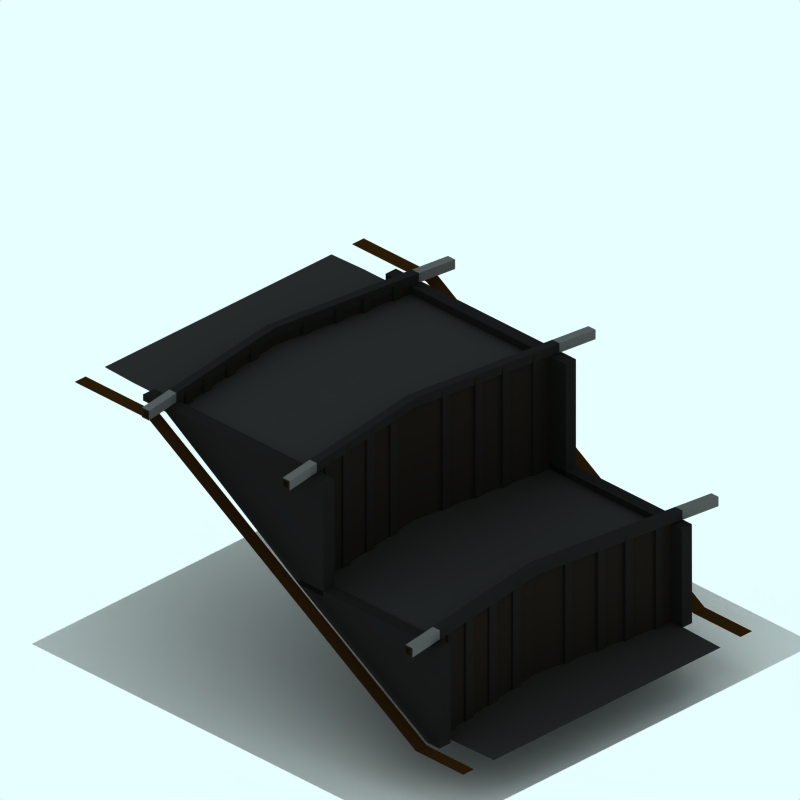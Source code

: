 # Source: lock.blend  (saved by Blender 2.48.1; exported with 4.5.12 LTS)
import bpy
from mathutils import Matrix  # noqa: F401  (used for matrix-valued properties, if any)

bpy.ops.wm.read_factory_settings(use_empty=True)
scene = bpy.context.scene
scene.name = 'Scene'

# ---- collections
col_collection_1 = bpy.data.collections.new('Collection 1'); scene.collection.children.link(col_collection_1)
col_collection_2 = bpy.data.collections.new('Collection 2'); scene.collection.children.link(col_collection_2)
col_collection_2.hide_render = True
col_collection_2.hide_viewport = True
col_collection_3 = bpy.data.collections.new('Collection 3'); scene.collection.children.link(col_collection_3)

# ---- materials (node trees are filled in below, after node groups)
mat_material_003 = bpy.data.materials.new('Material.003')
mat_material_003.alpha_threshold = 0.0
mat_material_003.preview_render_type = 'CUBE'
mat_material_003.diffuse_color = (0.1082, 0.09386, 0.07603, 1.0)
mat_material_003.roughness = 0.5
mat_material_003.line_color = (0.0, 0.0, 0.0, 1.0)
mat_material_002 = bpy.data.materials.new('Material.002')
mat_material_002.alpha_threshold = 0.0
mat_material_002.diffuse_color = (0.1052, 0.1007, 0.08729, 1.0)
mat_material_002.roughness = 0.5
mat_material_002.line_color = (0.0, 0.0, 0.0, 1.0)
mat_material_005 = bpy.data.materials.new('Material.005')
mat_material_005.alpha_threshold = 0.0
mat_material_005.preview_render_type = 'CUBE'
mat_material_005.diffuse_color = (0.1082, 0.1082, 0.1082, 1.0)
mat_material_005.roughness = 0.5
mat_material_005.line_color = (0.0, 0.0, 0.0, 1.0)
mat_material_006 = bpy.data.materials.new('Material.006')
mat_material_006.alpha_threshold = 0.0
mat_material_006.preview_render_type = 'CUBE'
mat_material_006.diffuse_color = (0.3461, 0.3461, 0.3461, 1.0)
mat_material_006.roughness = 0.5
mat_material_006.line_color = (0.0, 0.0, 0.0, 1.0)
mat_tarmac = bpy.data.materials.new('Tarmac')
mat_tarmac.alpha_threshold = 0.0
mat_tarmac.preview_render_type = 'CUBE'
mat_tarmac.diffuse_color = (0.16, 0.16, 0.16, 1.0)
mat_tarmac.specular_color = (1.0, 0.9999, 0.9999)
mat_tarmac.roughness = 0.5
mat_tarmac.line_color = (0.0, 0.0, 0.0, 1.0)
mat_tarmac_002 = bpy.data.materials.new('Tarmac.002')
mat_tarmac_002.alpha_threshold = 0.0
mat_tarmac_002.preview_render_type = 'CUBE'
mat_tarmac_002.diffuse_color = (0.1796, 0.1054, 0.02932, 1.0)
mat_tarmac_002.specular_color = (1.0, 0.9999, 0.9999)
mat_tarmac_002.roughness = 0.5
mat_tarmac_002.line_color = (0.0, 0.0, 0.0, 1.0)
mat_transparent = bpy.data.materials.new('Transparent')
mat_transparent.alpha_threshold = 0.0
mat_transparent.preview_render_type = 'FLAT'
mat_transparent.roughness = 0.5
mat_tarmac_003 = bpy.data.materials.new('Tarmac.003')
mat_tarmac_003.alpha_threshold = 0.0
mat_tarmac_003.preview_render_type = 'CUBE'
mat_tarmac_003.diffuse_color = (0.1, 0.09999, 0.09999, 1.0)
mat_tarmac_003.specular_color = (1.0, 0.9999, 0.9999)
mat_tarmac_003.roughness = 0.5
mat_tarmac_003.line_color = (0.0, 0.0, 0.0, 1.0)

# ---- material node trees

# ---- world
world_world = bpy.data.worlds.new('World'); scene.world = world_world
world_world.color = (0.9059, 1.0, 1.0)
world_world.use_sun_shadow = False
world_world.sun_shadow_jitter_overblur = 0.0
world_world.cycles.sampling_method = 'MANUAL'
world_world.cycles.sample_map_resolution = 256

# ---- cameras
cam_camera_001 = bpy.data.cameras.new('Camera.001')
cam_camera_001.type = 'ORTHO'
cam_camera_001.passepartout_alpha = 0.2
cam_camera_001.clip_end = 100.0
cam_camera_001.lens = 35.0
cam_camera_001.ortho_scale = 12.0
cam_camera_001.display_size = 5.91
cam_camera_001.show_passepartout = False
cam_camera_001.show_safe_areas = True
cam_camera_001.dof.focus_distance = 0.0
cam_camera_001.dof.aperture_fstop = 128.0

# ---- lights
light_lamp = bpy.data.lights.new('Lamp', 'SPOT')
light_lamp.transmission_factor = 0.0
light_lamp.energy = 8.0
light_lamp.shadow_buffer_clip_start = 0.5
light_lamp.shadow_soft_size = 1.0
light_lamp.shadow_maximum_resolution = 0.006
light_lamp.use_absolute_resolution = True
light_lamp.cycles.use_multiple_importance_sampling = False

# ---- meshes
me_cube = bpy.data.meshes.new('Cube')
me_cube.from_pydata([(2.563, -0.2087, -0.09881), (2.563, -0.3024, -0.09881), (-0.1354, 0.06612, -0.09881), (-0.1354, 0.1598, -0.09881), (2.563, -0.2087, 0.09881), (2.563, -0.3024, 0.09881), (-0.1354, 0.06612, 0.09881), (-0.1354, 0.1598, 0.09881), (-2.551, -0.1751, 0.09881), (-2.551, -0.2688, 0.09881), (-2.551, -0.1751, -0.09881), (-2.551, -0.2688, -0.09881), (-2.551, -3.223, -1.947), (-2.551, -3.129, -1.947), (-2.551, -3.223, 0.09881), (-2.551, -3.129, 0.09881), (-0.1354, -2.794, 0.09881), (-0.1354, -2.888, 0.09881), (2.563, -3.257, 0.09881), (2.563, -3.163, 0.09881), (-0.1354, -2.794, -1.947), (-0.1354, -2.888, -1.947), (2.563, -3.257, -1.947), (2.563, -3.163, -1.947), (2.563, -5.76, -3.608), (2.563, -5.854, -3.608), (-0.1354, -5.485, -3.608), (-0.1354, -5.392, -3.608), (2.563, -5.76, -1.737), (2.563, -5.854, -1.737), (-0.1354, -5.485, -1.737), (-0.1354, -5.392, -1.737), (-2.551, -5.727, -1.737), (-2.551, -5.82, -1.737), (-2.551, -5.727, -3.608), (-2.551, -5.82, -3.608), (-2.551, -5.82, -1.63), (-2.551, -5.727, -1.63), (-0.1354, -5.392, -1.63), (-0.1354, -5.485, -1.63), (2.563, -5.854, -1.63), (2.563, -5.76, -1.63), (2.563, -3.163, 0.2057), (2.563, -3.257, 0.2057), (-0.1354, -2.888, 0.2057), (-0.1354, -2.794, 0.2057), (-2.551, -3.129, 0.2057), (-2.551, -3.223, 0.2057), (-2.551, -0.2688, 0.2057), (-2.551, -0.1751, 0.2057), (-0.1354, 0.1577, 0.2057), (-0.1354, 0.06612, 0.2057), (2.563, -0.3024, 0.2057), (2.563, -0.2087, 0.2057), (3.235, -0.3032, 0.2057), (3.235, -0.3969, 0.2057), (3.235, -3.351, 0.2057), (3.235, -3.257, 0.2057), (3.235, -5.855, -1.63), (3.235, -5.948, -1.63), (3.235, -5.948, -1.737), (3.235, -5.855, -1.737), (3.235, -3.257, 0.09881), (3.235, -3.351, 0.09881), (3.235, -0.3969, 0.09881), (3.235, -0.3032, 0.09881), (-3.225, -0.2695, 0.2057), (-3.225, -0.3632, 0.2057), (-3.225, -3.317, 0.2057), (-3.225, -3.224, 0.2057), (-3.225, -5.821, -1.63), (-3.225, -5.915, -1.63), (-3.225, -5.915, -1.737), (-3.225, -5.821, -1.737), (-3.225, -3.224, 0.09881), (-3.225, -3.317, 0.09881), (-3.225, -0.3632, 0.09881), (-3.225, -0.2695, 0.09881), (-2.167, -0.09664, -0.1377), (-2.167, -0.2609, -0.1377), (-2.331, -0.2609, -0.1377), (-2.331, -0.09664, -0.1377), (-2.167, -0.09664, 0.1787), (-2.167, -0.2609, 0.1787), (-2.331, -0.2609, 0.1787), (-2.331, -0.09664, 0.1787), (-1.892, -0.04294, 0.1787), (-1.892, -0.2072, 0.1787), (-1.728, -0.2072, 0.1787), (-1.728, -0.04294, 0.1787), (-1.892, -0.04294, -0.1377), (-1.892, -0.2072, -0.1377), (-1.728, -0.2072, -0.1377), (-1.728, -0.04294, -0.1377), (-1.146, 0.0376, -0.1377), (-1.146, -0.1266, -0.1377), (-1.311, -0.1266, -0.1377), (-1.311, 0.0376, -0.1377), (-1.146, 0.0376, 0.1787), (-1.146, -0.1266, 0.1787), (-1.311, -0.1266, 0.1787), (-1.311, 0.0376, 0.1787), (-0.7289, 0.1181, 0.1787), (-0.7289, -0.04607, 0.1787), (-0.5647, -0.04607, 0.1787), (-0.5647, 0.1181, 0.1787), (-0.7289, 0.1181, -0.1377), (-0.7289, -0.04607, -0.1377), (-0.5647, -0.04607, -0.1377), (-0.5647, 0.1181, -0.1377), (0.545, 0.1181, -0.1377), (0.545, -0.04607, -0.1377), (0.3808, -0.04607, -0.1377), (0.3808, 0.1181, -0.1377), (0.545, 0.1181, 0.1787), (0.545, -0.04607, 0.1787), (0.3808, -0.04607, 0.1787), (0.3808, 0.1181, 0.1787), (0.9893, 0.02865, 0.1787), (0.9893, -0.1356, 0.1787), (1.154, -0.1356, 0.1787), (1.154, 0.02865, 0.1787), (0.9893, 0.02865, -0.1377), (0.9893, -0.1356, -0.1377), (1.154, -0.1356, -0.1377), (1.154, 0.02865, -0.1377), (1.664, -0.04294, -0.1377), (1.664, -0.2072, -0.1377), (1.499, -0.2072, -0.1377), (1.499, -0.04294, -0.1377), (1.664, -0.04294, 0.1787), (1.664, -0.2072, 0.1787), (1.499, -0.2072, 0.1787), (1.499, -0.04294, 0.1787), (2.072, -0.1145, 0.1787), (2.072, -0.2788, 0.1787), (2.236, -0.2788, 0.1787), (2.236, -0.1145, 0.1787), (2.072, -0.1145, -0.1377), (2.072, -0.2788, -0.1377), (2.236, -0.2788, -0.1377), (2.236, -0.1145, -0.1377), (2.236, -3.068, -1.99), (2.236, -3.232, -1.99), (2.072, -3.232, -1.99), (2.072, -3.068, -1.99), (2.236, -3.068, 0.1787), (2.236, -3.232, 0.1787), (2.072, -3.232, 0.1787), (2.072, -3.068, 0.1787), (1.499, -2.996, 0.1787), (1.499, -3.16, 0.1787), (1.664, -3.16, 0.1787), (1.664, -2.996, 0.1787), (1.499, -2.996, -1.99), (1.499, -3.16, -1.99), (1.664, -3.16, -1.99), (1.664, -2.996, -1.99), (1.154, -2.925, -1.99), (1.154, -3.089, -1.99), (0.9893, -3.089, -1.99), (0.9893, -2.925, -1.99), (1.154, -2.925, 0.1787), (1.154, -3.089, 0.1787), (0.9893, -3.089, 0.1787), (0.9893, -2.925, 0.1787), (0.3808, -2.835, 0.1787), (0.3808, -2.999, 0.1787), (0.545, -2.999, 0.1787), (0.545, -2.835, 0.1787), (0.3808, -2.835, -1.99), (0.3808, -2.999, -1.99), (0.545, -2.999, -1.99), (0.545, -2.835, -1.99), (-0.5647, -2.835, -1.99), (-0.5647, -2.999, -1.99), (-0.7289, -2.999, -1.99), (-0.7289, -2.835, -1.99), (-0.5647, -2.835, 0.1787), (-0.5647, -2.999, 0.1787), (-0.7289, -2.999, 0.1787), (-0.7289, -2.835, 0.1787), (-1.311, -2.916, 0.1787), (-1.311, -3.08, 0.1787), (-1.146, -3.08, 0.1787), (-1.146, -2.916, 0.1787), (-1.311, -2.916, -1.99), (-1.311, -3.08, -1.99), (-1.146, -3.08, -1.99), (-1.146, -2.916, -1.99), (-1.728, -2.996, -1.99), (-1.728, -3.16, -1.99), (-1.892, -3.16, -1.99), (-1.892, -2.996, -1.99), (-1.728, -2.996, 0.1787), (-1.728, -3.16, 0.1787), (-1.892, -3.16, 0.1787), (-1.892, -2.996, 0.1787), (-2.331, -3.05, 0.1787), (-2.331, -3.214, 0.1787), (-2.167, -3.214, 0.1787), (-2.167, -3.05, 0.1787), (-2.331, -3.05, -1.99), (-2.331, -3.214, -1.99), (-2.167, -3.214, -1.99), (-2.167, -3.05, -1.99), (-2.167, -5.648, -3.571), (-2.167, -5.812, -3.571), (-2.331, -5.812, -3.571), (-2.331, -5.648, -3.571), (-2.167, -5.648, -1.668), (-2.167, -5.812, -1.668), (-2.331, -5.812, -1.668), (-2.331, -5.648, -1.668), (-1.892, -5.594, -1.668), (-1.892, -5.759, -1.668), (-1.728, -5.759, -1.668), (-1.728, -5.594, -1.668), (-1.892, -5.594, -3.571), (-1.892, -5.759, -3.571), (-1.728, -5.759, -3.571), (-1.728, -5.594, -3.571), (-1.146, -5.514, -3.571), (-1.146, -5.678, -3.571), (-1.311, -5.678, -3.571), (-1.311, -5.514, -3.571), (-1.146, -5.514, -1.668), (-1.146, -5.678, -1.668), (-1.311, -5.678, -1.668), (-1.311, -5.514, -1.668), (-0.7289, -5.433, -1.668), (-0.7289, -5.598, -1.668), (-0.5647, -5.598, -1.668), (-0.5647, -5.433, -1.668), (-0.7289, -5.433, -3.571), (-0.7289, -5.598, -3.571), (-0.5647, -5.598, -3.571), (-0.5647, -5.433, -3.571), (0.545, -5.433, -3.571), (0.545, -5.598, -3.571), (0.3808, -5.598, -3.571), (0.3808, -5.433, -3.571), (0.545, -5.433, -1.668), (0.545, -5.598, -1.668), (0.3808, -5.598, -1.668), (0.3808, -5.433, -1.668), (0.9893, -5.523, -1.668), (0.9893, -5.687, -1.668), (1.154, -5.687, -1.668), (1.154, -5.523, -1.668), (0.9893, -5.523, -3.571), (0.9893, -5.687, -3.571), (1.154, -5.687, -3.571), (1.154, -5.523, -3.571), (1.664, -5.594, -3.571), (1.664, -5.759, -3.571), (1.499, -5.759, -3.571), (1.499, -5.594, -3.571), (1.664, -5.594, -1.668), (1.664, -5.759, -1.668), (1.499, -5.759, -1.668), (1.499, -5.594, -1.668), (2.072, -5.666, -1.668), (2.072, -5.83, -1.668), (2.236, -5.83, -1.668), (2.236, -5.666, -1.668), (2.072, -5.666, -3.571), (2.072, -5.83, -3.571), (2.236, -5.83, -3.571), (2.236, -5.666, -3.571), (-3.225, -0.2251, 0.07063), (-3.225, -0.3751, 0.07063), (-3.225, -0.3751, 0.2339), (-3.225, -0.2251, 0.2339), (3.235, -0.2587, 0.07063), (3.235, -0.4087, 0.07063), (3.235, -0.4087, 0.2339), (3.235, -0.2587, 0.2339), (2.563, -0.1643, 0.2339), (2.563, -0.3143, 0.2339), (-0.1354, 0.05424, 0.2339), (-0.1354, 0.2021, 0.2339), (-2.551, -0.1307, 0.2339), (-2.551, -0.2807, 0.2339), (-2.551, -0.2807, 0.07063), (-2.551, -0.1307, 0.07063), (-0.1354, 0.2042, 0.07063), (-0.1354, 0.05424, 0.07063), (2.563, -0.3143, 0.07063), (2.563, -0.1643, 0.07063), (2.563, -3.142, 0.07063), (2.563, -3.292, 0.07063), (-0.1354, -2.924, 0.07063), (-0.1354, -2.774, 0.07063), (-2.551, -3.109, 0.07063), (-2.551, -3.259, 0.07063), (-2.551, -3.259, 0.2339), (-2.551, -3.109, 0.2339), (-0.1354, -2.776, 0.2339), (-0.1354, -2.924, 0.2339), (2.563, -3.292, 0.2339), (2.563, -3.142, 0.2339), (3.235, -3.237, 0.2339), (3.235, -3.387, 0.2339), (3.235, -3.387, 0.07063), (3.235, -3.237, 0.07063), (-3.225, -3.203, 0.2339), (-3.225, -3.353, 0.2339), (-3.225, -3.353, 0.07063), (-3.225, -3.203, 0.07063), (-3.225, -5.81, -1.759), (-3.225, -5.96, -1.759), (-3.225, -5.96, -1.596), (-3.225, -5.81, -1.596), (3.235, -5.844, -1.759), (3.235, -5.994, -1.759), (3.235, -5.994, -1.596), (3.235, -5.844, -1.596), (2.563, -5.75, -1.596), (2.563, -5.9, -1.596), (-0.1354, -5.531, -1.596), (-0.1354, -5.383, -1.596), (-2.551, -5.716, -1.596), (-2.551, -5.866, -1.596), (-2.551, -5.866, -1.759), (-2.551, -5.716, -1.759), (-0.1354, -5.381, -1.759), (-0.1354, -5.531, -1.759), (2.563, -5.9, -1.759), (2.563, -5.75, -1.759)], [], [(0, 1, 2, 3), (0, 4, 5, 1), (1, 5, 6, 2), (4, 0, 3, 7), (7, 3, 10, 8), (2, 6, 9, 11), (3, 2, 11, 10), (11, 9, 8, 10), (12, 14, 15, 13), (20, 21, 12, 13), (21, 17, 14, 12), (16, 20, 13, 15), (19, 23, 20, 16), (22, 18, 17, 21), (23, 19, 18, 22), (23, 22, 21, 20), (24, 25, 26, 27), (24, 28, 29, 25), (25, 29, 30, 26), (28, 24, 27, 31), (31, 27, 34, 32), (26, 30, 33, 35), (27, 26, 35, 34), (35, 33, 32, 34), (33, 30, 39, 36), (31, 32, 37, 38), (28, 31, 38, 41), (30, 29, 40, 39), (17, 18, 43, 44), (19, 16, 45, 42), (16, 15, 46, 45), (14, 17, 44, 47), (9, 6, 51, 48), (7, 8, 49, 50), (4, 7, 50, 53), (6, 5, 52, 51), (53, 50, 51, 52), (51, 50, 49, 48), (44, 45, 46, 47), (42, 45, 44, 43), (41, 38, 39, 40), (39, 38, 37, 36), (53, 52, 55, 54), (52, 5, 64, 55), (4, 53, 54, 65), (43, 18, 63, 56), (42, 43, 56, 57), (19, 42, 57, 62), (41, 40, 59, 58), (40, 29, 60, 59), (28, 41, 58, 61), (29, 28, 61, 60), (18, 19, 62, 63), (5, 4, 65, 64), (60, 61, 58, 59), (63, 62, 57, 56), (64, 65, 54, 55), (49, 8, 77, 66), (48, 49, 66, 67), (9, 48, 67, 76), (47, 46, 69, 68), (14, 47, 68, 75), (46, 15, 74, 69), (37, 32, 73, 70), (36, 37, 70, 71), (33, 36, 71, 72), (32, 33, 72, 73), (15, 14, 75, 74), (8, 9, 76, 77), (73, 72, 71, 70), (74, 75, 68, 69), (77, 76, 67, 66), (80, 81, 78, 79), (82, 85, 84, 83), (78, 82, 83, 79), (79, 83, 84, 80), (80, 84, 85, 81), (81, 85, 82, 78), (90, 86, 89, 93), (91, 87, 86, 90), (92, 88, 87, 91), (93, 89, 88, 92), (89, 86, 87, 88), (91, 90, 93, 92), (96, 97, 94, 95), (98, 101, 100, 99), (94, 98, 99, 95), (95, 99, 100, 96), (96, 100, 101, 97), (97, 101, 98, 94), (106, 102, 105, 109), (107, 103, 102, 106), (108, 104, 103, 107), (109, 105, 104, 108), (105, 102, 103, 104), (107, 106, 109, 108), (112, 113, 110, 111), (114, 117, 116, 115), (110, 114, 115, 111), (111, 115, 116, 112), (112, 116, 117, 113), (113, 117, 114, 110), (122, 118, 121, 125), (123, 119, 118, 122), (124, 120, 119, 123), (125, 121, 120, 124), (121, 118, 119, 120), (123, 122, 125, 124), (128, 129, 126, 127), (130, 133, 132, 131), (126, 130, 131, 127), (127, 131, 132, 128), (128, 132, 133, 129), (129, 133, 130, 126), (138, 134, 137, 141), (139, 135, 134, 138), (140, 136, 135, 139), (141, 137, 136, 140), (137, 134, 135, 136), (139, 138, 141, 140), (144, 145, 142, 143), (146, 149, 148, 147), (142, 146, 147, 143), (143, 147, 148, 144), (144, 148, 149, 145), (145, 149, 146, 142), (154, 150, 153, 157), (155, 151, 150, 154), (156, 152, 151, 155), (157, 153, 152, 156), (153, 150, 151, 152), (155, 154, 157, 156), (160, 161, 158, 159), (162, 165, 164, 163), (158, 162, 163, 159), (159, 163, 164, 160), (160, 164, 165, 161), (161, 165, 162, 158), (170, 166, 169, 173), (171, 167, 166, 170), (172, 168, 167, 171), (173, 169, 168, 172), (169, 166, 167, 168), (171, 170, 173, 172), (176, 177, 174, 175), (178, 181, 180, 179), (174, 178, 179, 175), (175, 179, 180, 176), (176, 180, 181, 177), (177, 181, 178, 174), (186, 182, 185, 189), (187, 183, 182, 186), (188, 184, 183, 187), (189, 185, 184, 188), (185, 182, 183, 184), (187, 186, 189, 188), (192, 193, 190, 191), (194, 197, 196, 195), (190, 194, 195, 191), (191, 195, 196, 192), (192, 196, 197, 193), (193, 197, 194, 190), (202, 198, 201, 205), (203, 199, 198, 202), (204, 200, 199, 203), (205, 201, 200, 204), (201, 198, 199, 200), (203, 202, 205, 204), (208, 209, 206, 207), (210, 213, 212, 211), (206, 210, 211, 207), (207, 211, 212, 208), (208, 212, 213, 209), (209, 213, 210, 206), (218, 214, 217, 221), (219, 215, 214, 218), (220, 216, 215, 219), (221, 217, 216, 220), (217, 214, 215, 216), (219, 218, 221, 220), (224, 225, 222, 223), (226, 229, 228, 227), (222, 226, 227, 223), (223, 227, 228, 224), (224, 228, 229, 225), (225, 229, 226, 222), (234, 230, 233, 237), (235, 231, 230, 234), (236, 232, 231, 235), (237, 233, 232, 236), (233, 230, 231, 232), (235, 234, 237, 236), (240, 241, 238, 239), (242, 245, 244, 243), (238, 242, 243, 239), (239, 243, 244, 240), (240, 244, 245, 241), (241, 245, 242, 238), (250, 246, 249, 253), (251, 247, 246, 250), (252, 248, 247, 251), (253, 249, 248, 252), (249, 246, 247, 248), (251, 250, 253, 252), (256, 257, 254, 255), (258, 261, 260, 259), (254, 258, 259, 255), (255, 259, 260, 256), (256, 260, 261, 257), (257, 261, 258, 254), (266, 262, 265, 269), (267, 263, 262, 266), (268, 264, 263, 267), (269, 265, 264, 268), (265, 262, 263, 264), (267, 266, 269, 268), (270, 271, 272, 273), (285, 284, 271, 270), (284, 283, 272, 271), (283, 282, 273, 272), (282, 285, 270, 273), (275, 274, 277, 276), (288, 289, 274, 275), (289, 278, 277, 274), (279, 288, 275, 276), (278, 279, 276, 277), (280, 281, 282, 283), (278, 281, 280, 279), (287, 288, 279, 280), (289, 286, 281, 278), (286, 285, 282, 281), (284, 287, 280, 283), (295, 292, 299, 296), (293, 294, 297, 298), (290, 293, 298, 301), (292, 291, 300, 299), (301, 298, 299, 300), (299, 298, 297, 296), (301, 300, 303, 302), (300, 291, 304, 303), (290, 301, 302, 305), (291, 290, 305, 304), (304, 305, 302, 303), (297, 294, 309, 306), (296, 297, 306, 307), (295, 296, 307, 308), (294, 295, 308, 309), (309, 308, 307, 306), (310, 311, 312, 313), (325, 324, 311, 310), (324, 323, 312, 311), (323, 322, 313, 312), (322, 325, 310, 313), (315, 314, 317, 316), (328, 329, 314, 315), (329, 318, 317, 314), (319, 328, 315, 316), (318, 319, 316, 317), (320, 321, 322, 323), (318, 321, 320, 319), (327, 328, 319, 320), (329, 326, 321, 318), (326, 325, 322, 321), (324, 327, 320, 323)])
me_cube.polygons.foreach_set('material_index', [0, 0, 0, 0, 0, 0, 0, 0, 0, 0, 0, 0, 0, 0, 0, 0, 0, 0, 0, 0, 0, 0, 0, 0, 0, 0, 0, 0, 0, 0, 0, 0, 0, 0, 0, 0, 0, 0, 0, 0, 0, 0, 0, 0, 0, 0, 0, 0, 0, 0, 0, 0, 0, 0, 0, 0, 0, 0, 0, 0, 0, 0, 0, 0, 0, 0, 0, 0, 0, 0, 0, 0, 1, 1, 1, 1, 1, 1, 1, 1, 1, 1, 1, 1, 1, 1, 1, 1, 1, 1, 1, 1, 1, 1, 1, 1, 1, 1, 1, 1, 1, 1, 1, 1, 1, 1, 1, 1, 1, 1, 1, 1, 1, 1, 1, 1, 1, 1, 1, 1, 1, 1, 1, 1, 1, 1, 1, 1, 1, 1, 1, 1, 1, 1, 1, 1, 1, 1, 1, 1, 1, 1, 1, 1, 1, 1, 1, 1, 1, 1, 1, 1, 1, 1, 1, 1, 1, 1, 1, 1, 1, 1, 1, 1, 1, 1, 1, 1, 1, 1, 1, 1, 1, 1, 1, 1, 1, 1, 1, 1, 1, 1, 1, 1, 1, 1, 1, 1, 1, 1, 1, 1, 1, 1, 1, 1, 1, 1, 1, 1, 1, 1, 1, 1, 1, 1, 1, 1, 1, 1, 1, 1, 1, 1, 1, 1, 0, 3, 3, 3, 3, 0, 0, 3, 3, 3, 2, 2, 2, 2, 2, 2, 2, 2, 2, 2, 2, 2, 3, 3, 3, 0, 0, 3, 3, 3, 3, 0, 0, 3, 3, 3, 3, 0, 0, 3, 3, 3, 2, 2, 2, 2, 2, 2])
me_cube.materials.append(mat_material_003)
me_cube.materials.append(mat_material_002)
me_cube.materials.append(mat_material_005)
me_cube.materials.append(mat_material_006)
me_cube.use_remesh_preserve_volume = False
me_cube.use_remesh_preserve_attributes = False
me_cube.use_mirror_vertex_groups = False
me_cube.update()
me_plane_002 = bpy.data.meshes.new('Plane.002')
me_plane_002.from_pydata([(5.173, -2.34, -2.015), (3.486, -2.384, -2.015), (3.486, 2.132, -2.015), (5.173, 2.088, -2.015), (5.156, 2.492, -2.015), (3.994, 2.492, -2.015), (3.994, 2.717, -2.015), (5.156, 2.717, -2.015), (5.156, -2.715, -2.015), (3.994, -2.715, -2.015), (3.994, -2.927, -2.015), (5.156, -2.927, -2.015), (-2.531, -2.927, 1.399), (-4.348, -2.927, 1.399), (-4.348, -2.715, 1.399), (-2.531, -2.715, 1.399), (-2.531, 2.717, 1.399), (-4.348, 2.717, 1.399), (-4.348, 2.492, 1.399), (-2.531, 2.492, 1.399), (-3.612, 2.115, 1.399), (-4.348, 2.088, 1.399), (-4.348, -2.34, 1.399), (-3.612, -2.367, 1.399), (3.496, -2.384, -0.4232), (3.496, 2.132, -0.4232), (0.5179, -2.384, -0.4232), (0.5179, 2.132, -0.4232), (0.4943, 2.115, 1.399), (0.4943, -2.367, 1.399), (3.86, -2.384, -2.015), (3.86, 2.132, -2.015), (3.87, -2.384, -0.4232), (3.87, 2.132, -0.4232), (3.524, -0.126, -2.015), (3.534, -0.126, -0.4232), (0.8455, 2.115, 1.399), (0.8455, -2.367, 1.399), (0.5249, -0.126, 1.399)], [], [(0, 3, 2, 1), (4, 7, 6, 5), (11, 8, 9, 10), (12, 15, 14, 13), (19, 16, 17, 18), (23, 20, 21, 22), (27, 26, 24, 25), (20, 23, 29, 28), (34, 1, 2), (31, 34, 2), (34, 30, 1), (35, 25, 24), (32, 35, 24), (35, 33, 25), (38, 28, 29), (37, 38, 29), (38, 36, 28), (5, 6, 16, 19), (9, 15, 12, 10)])
me_plane_002.polygons.foreach_set('material_index', [0, 1, 1, 1, 1, 0, 0, 0, 0, 0, 0, 0, 0, 0, 0, 0, 0, 1, 1])
me_plane_002.materials.append(mat_tarmac)
me_plane_002.materials.append(mat_tarmac_002)
me_plane_002.use_remesh_preserve_volume = False
me_plane_002.use_remesh_preserve_attributes = False
me_plane_002.use_mirror_vertex_groups = False
me_plane_002.update()
me_plane_005 = bpy.data.meshes.new('Plane.005')
me_plane_005.from_pydata([(4.235, 4.043, -2.226), (4.235, -4.267, -2.226), (-4.075, -4.267, -2.226), (-4.075, 4.043, -2.226)], [], [(0, 3, 2, 1)])
me_plane_005.materials.append(mat_transparent)
me_plane_005.use_remesh_preserve_volume = False
me_plane_005.use_remesh_preserve_attributes = False
me_plane_005.use_mirror_vertex_groups = False
me_plane_005.update()
me_plane_015 = bpy.data.meshes.new('Plane.015')
me_plane_015.from_pydata([(1.687, 3.119, -2.126), (1.687, -2.446, 1.324), (-1.468, -2.446, 1.324), (-1.468, 3.119, -2.126), (1.687, 0.3919, 1.324), (-1.468, 0.3919, 1.324), (-1.468, 0.3919, -0.5085), (1.687, 0.3919, -0.5085), (-1.468, 3.115, -0.5085), (1.687, 3.115, -0.5085), (-1.468, 0.903, 1.324), (-1.468, 0.903, -0.5085), (1.687, 0.903, 1.324), (1.687, 0.903, -0.5085), (-1.468, 3.375, -2.126), (-1.468, 3.37, -0.5085), (1.687, 3.375, -2.126), (1.687, 3.37, -0.5085), (-1.606, 3.37, -0.5085), (-1.606, 3.375, -2.126), (-1.606, 0.903, -0.5085), (-1.606, 0.903, 1.324), (-1.606, 3.115, -0.5085), (-1.606, 0.3919, -0.5085), (-1.606, 0.3919, 1.324), (-1.606, 3.119, -2.126), (-1.606, -2.446, 1.324), (1.842, 3.37, -0.5085), (1.842, 3.375, -2.126), (1.842, 0.903, -0.5085), (1.842, 0.903, 1.324), (1.842, 3.115, -0.5085), (1.842, 0.3919, -0.5085), (1.842, 0.3919, 1.324), (1.842, -2.446, 1.324), (1.842, 3.119, -2.126), (-1.468, -2.926, 1.324), (-1.606, -2.926, 1.324), (1.687, -2.926, 1.324), (1.842, -2.926, 1.324), (1.842, -2.926, 1.429), (1.687, -2.926, 1.429), (-1.606, -2.926, 1.429), (-1.468, -2.926, 1.429), (1.842, -2.446, 1.429), (1.842, 0.3919, 1.429), (1.842, 0.903, 1.429), (-1.606, -2.446, 1.429), (-1.606, 0.3919, 1.429), (-1.606, 0.903, 1.429), (1.687, 0.903, 1.429), (-1.468, 0.903, 1.429), (-1.468, 0.3919, 1.429), (1.687, 0.3919, 1.429), (-1.468, -2.446, 1.429), (1.687, -2.446, 1.429), (1.842, 0.3919, -0.4174), (1.842, 3.115, -0.4174), (1.842, 3.37, -0.4174), (-1.606, 0.3919, -0.4174), (-1.606, 3.115, -0.4174), (-1.606, 3.37, -0.4174), (1.687, 3.37, -0.4174), (-1.468, 3.37, -0.4174), (1.687, 3.115, -0.4174), (-1.468, 3.115, -0.4174), (1.687, 0.3919, -0.4174), (-1.468, 0.3919, -0.4174)], [], [(3, 8, 6), (0, 7, 9), (2, 6, 5), (1, 4, 7), (5, 6, 11, 10), (7, 4, 12, 13), (8, 3, 14, 15), (0, 9, 17, 16), (15, 14, 19, 18), (14, 3, 25, 19), (10, 11, 20, 21), (11, 6, 23, 20), (6, 2, 26, 23), (3, 6, 23, 25), (23, 22, 25), (24, 23, 26), (20, 23, 24, 21), (19, 25, 22, 18), (0, 16, 28, 35), (16, 17, 27, 28), (7, 13, 29, 32), (13, 12, 30, 29), (1, 7, 32, 34), (7, 0, 35, 32), (31, 32, 35), (32, 33, 34), (30, 33, 32, 29), (27, 31, 35, 28), (39, 34, 44, 40), (38, 39, 40, 41), (1, 38, 41, 55), (36, 2, 54, 43), (37, 36, 43, 42), (26, 37, 42, 47), (34, 33, 45, 44), (33, 30, 46, 45), (30, 12, 50, 46), (24, 26, 47, 48), (21, 24, 48, 49), (10, 21, 49, 51), (12, 4, 53, 50), (5, 10, 51, 52), (4, 1, 55, 53), (2, 5, 52, 54), (52, 51, 49, 48), (54, 52, 48, 47), (50, 53, 45, 46), (53, 55, 44, 45), (54, 47, 42, 43), (44, 55, 41, 40), (32, 31, 57, 56), (7, 32, 56, 66), (31, 27, 58, 57), (27, 17, 62, 58), (22, 23, 59, 60), (23, 6, 67, 59), (18, 22, 60, 61), (15, 18, 61, 63), (17, 9, 64, 62), (8, 15, 63, 65), (9, 7, 66, 64), (6, 8, 65, 67), (65, 63, 61, 60), (67, 65, 60, 59), (62, 64, 57, 58), (64, 66, 56, 57)])
me_plane_015.materials.append(mat_tarmac_003)
me_plane_015.use_remesh_preserve_volume = False
me_plane_015.use_remesh_preserve_attributes = False
me_plane_015.use_mirror_vertex_groups = False
me_plane_015.update()
me_sphere = bpy.data.meshes.new('Sphere')
me_sphere.from_pydata([(-1.333e-06, 1.25e-06, 31.62), (-22.88, 16.62, 14.14), (8.74, 26.9, 14.14), (28.28, 4.856e-07, 14.14), (-8.74, 26.9, -14.14), (22.88, 16.62, -14.14), (-28.28, -7.508e-07, -14.14), (1.432e-06, -1.515e-06, -31.62), (-13.45, 9.772, 26.9), (5.137, 15.81, 26.9), (-8.313, 25.58, 16.63), (-26.9, 5.941e-07, 16.63), (16.63, 1.043e-06, 26.9), (21.76, 15.81, 16.63), (-30.08, 9.772, -1.941e-06), (-18.59, 25.58, -2.13e-06), (4.973e-08, 31.62, -1.581e-06), (18.59, 25.58, -5.047e-07), (30.08, 9.772, 6.886e-07), (-21.76, 15.81, -16.63), (8.313, 25.58, -16.63), (26.9, -8.593e-07, -16.63), (-16.63, -1.308e-06, -26.9), (-5.137, 15.81, -26.9), (13.45, 9.772, -26.9), (-24.33, 17.68, -2.035e-06), (-20.73, 21.1, 7.071), (-21.46, 21.63, -2.082e-06), (-19.66, 23.34, 3.536), (-22.53, 19.39, 3.536), (-22.9, 19.65, -2.059e-06), (-20.02, 23.61, -2.106e-06), (-20.2, 22.22, 5.303), (-19.12, 24.46, 1.768), (-21.63, 20.25, 5.303), (-23.43, 18.53, 1.768), (-20.56, 22.49, 1.768), (-21.1, 21.37, 3.536), (-22.0, 20.51, 1.768), (-22.18, 20.64, -2.071e-06), (-20.74, 22.62, -2.094e-06), (-19.93, 22.78, 4.419), (-19.39, 23.9, 2.652), (-22.08, 19.82, 4.419), (-22.98, 18.96, 2.652), (-21.01, 22.06, 0.8839), (-20.11, 22.92, 2.652), (-21.82, 20.38, 3.536), (-20.38, 22.36, 3.536), (-21.73, 21.07, 0.8839), (-22.26, 19.95, 2.652), (-20.29, 23.05, 0.8839), (-19.57, 24.04, 0.8839), (-19.84, 23.48, 1.768), (-20.83, 21.93, 2.652), (-21.55, 20.94, 2.652), (-21.28, 21.5, 1.768), (-23.16, 19.09, 0.8839), (-22.45, 20.08, 0.8839), (-22.71, 19.52, 1.768), (-21.37, 20.81, 4.419), (-20.65, 21.8, 4.419), (-20.92, 21.24, 5.303), (-6.725, 4.886, 29.26), (-18.17, 13.2, 20.52), (2.569, 7.906, 29.26), (6.939, 21.36, 20.52), (0.2137, 26.24, 15.38), (-15.6, 21.1, 15.38), (-24.89, 8.312, 15.38), (-29.18, 4.886, -7.071), (-26.48, 13.2, 7.071), (-13.66, 26.24, -7.071), (4.37, 29.26, 7.071), (-4.37, 29.26, -7.071), (13.66, 26.24, 7.071), (20.73, 21.1, -7.071), (-25.02, 7.906, -15.38), (-15.25, 21.36, -15.38), (-0.2137, 26.24, -15.38), (15.6, 21.1, -15.38), (-22.45, -1.03e-06, -20.52), (-8.313, -1.412e-06, -29.26), (-6.939, 21.36, -20.52), (-2.569, 7.906, -29.26), (18.17, 13.2, -20.52), (6.725, 4.886, -29.26), (-10.88, 17.68, 21.76), (-4.156, 12.79, 26.9), (-1.588, 20.7, 21.76), (-20.17, 4.886, 21.76), (-28.49, 4.886, 8.313), (-4.156, 28.6, 8.313), (-13.45, 25.58, 8.313), (-9.294, 28.6, -1.855e-06), (-25.92, 12.79, -8.313), (-20.17, 20.7, -8.313), (4.156, 28.6, -8.313), (9.294, 28.6, -1.043e-06), (13.45, 25.58, -8.313), (-13.45, 15.81, -21.76), (-19.19, 7.906, -21.76), (-10.88, 7.906, -26.9), (10.88, 17.68, -21.76), (1.588, 20.7, -21.76), (4.156, 12.79, -26.9), (-19.08, 24.81, 0.4419)], [], [(9, 13, 12), (3, 12, 13), (18, 3, 13), (13, 17, 18), (21, 18, 5), (30, 25, 19), (26, 32, 10), (25, 35, 1), (34, 26, 1), (31, 40, 19), (40, 27, 19), (27, 39, 19), (39, 30, 19), (32, 41, 10), (41, 28, 10), (28, 42, 10), (42, 33, 10), (51, 36, 45), (45, 40, 51), (31, 51, 40), (40, 45, 27), (51, 31, 52), (52, 53, 51), (36, 51, 53), (53, 52, 33), (42, 28, 46), (46, 53, 42), (33, 42, 53), (53, 46, 36), (54, 36, 46), (46, 48, 54), (37, 54, 48), (48, 46, 28), (54, 37, 55), (55, 56, 54), (36, 54, 56), (56, 55, 38), (49, 27, 45), (45, 56, 49), (38, 49, 56), (56, 45, 36), (50, 38, 55), (55, 47, 50), (29, 50, 47), (47, 55, 37), (30, 57, 25), (57, 35, 25), (57, 30, 58), (58, 59, 57), (35, 57, 59), (59, 58, 38), (50, 29, 44), (44, 59, 50), (38, 50, 59), (59, 44, 35), (49, 38, 58), (58, 39, 49), (27, 49, 39), (39, 58, 30), (60, 34, 43), (43, 47, 60), (37, 60, 47), (47, 43, 29), (60, 37, 61), (61, 62, 60), (34, 60, 62), (62, 61, 32), (34, 62, 26), (62, 32, 26), (41, 32, 61), (61, 48, 41), (28, 41, 48), (48, 61, 37), (35, 44, 1), (44, 29, 1), (29, 43, 1), (43, 34, 1), (68, 10, 87), (87, 64, 68), (1, 68, 64), (64, 87, 8), (88, 8, 87), (87, 89, 88), (9, 88, 89), (89, 87, 10), (67, 2, 66), (66, 89, 67), (10, 67, 89), (89, 66, 9), (88, 9, 65), (65, 63, 88), (8, 88, 63), (65, 0, 63), (90, 11, 69), (69, 64, 90), (8, 90, 64), (64, 69, 1), (9, 66, 13), (66, 2, 13), (0, 65, 12), (65, 9, 12), (91, 14, 71), (71, 69, 91), (11, 91, 69), (69, 71, 1), (92, 16, 73), (73, 67, 92), (10, 92, 67), (67, 73, 2), (92, 10, 93), (93, 94, 92), (16, 92, 94), (94, 93, 15), (72, 4, 74), (74, 94, 72), (15, 72, 94), (94, 74, 16), (17, 76, 18), (76, 5, 18), (2, 75, 13), (75, 17, 13), (77, 19, 95), (95, 70, 77), (6, 77, 70), (70, 95, 14), (78, 4, 72), (72, 96, 78), (19, 78, 96), (96, 72, 15), (79, 20, 97), (97, 74, 79), (4, 79, 74), (74, 97, 16), (98, 16, 97), (97, 99, 98), (17, 98, 99), (99, 97, 20), (80, 5, 76), (76, 99, 80), (20, 80, 99), (99, 76, 17), (98, 17, 75), (75, 73, 98), (16, 98, 73), (73, 75, 2), (100, 23, 83), (83, 78, 100), (19, 100, 78), (78, 83, 4), (100, 19, 101), (101, 102, 100), (23, 100, 102), (102, 101, 22), (82, 7, 84), (84, 102, 82), (22, 82, 102), (102, 84, 23), (81, 22, 101), (101, 77, 81), (6, 81, 77), (77, 101, 19), (103, 24, 85), (85, 80, 103), (20, 103, 80), (80, 85, 5), (103, 20, 104), (104, 105, 103), (24, 103, 105), (105, 104, 23), (84, 7, 86), (86, 105, 84), (23, 84, 105), (105, 86, 24), (83, 23, 104), (104, 79, 83), (4, 83, 79), (79, 104, 20), (5, 85, 21), (85, 24, 21), (14, 95, 25), (95, 19, 25), (1, 71, 25), (71, 14, 25), (10, 68, 26), (68, 1, 26), (19, 96, 31), (96, 15, 31), (15, 93, 33), (93, 10, 33), (52, 106, 33), (106, 15, 33), (15, 106, 31), (106, 52, 31)])
me_sphere.use_remesh_preserve_volume = False
me_sphere.use_remesh_preserve_attributes = False
me_sphere.use_mirror_vertex_groups = False
me_sphere.update()

# ---- objects
ob_cube = bpy.data.objects.new('Cube', me_cube)
ob_plane_002 = bpy.data.objects.new('Plane.002', me_plane_002)
ob_plane_005 = bpy.data.objects.new('Plane.005', me_plane_005)
ob_plane_015 = bpy.data.objects.new('Plane.015', me_plane_015)
ob_camera = bpy.data.objects.new('Camera', cam_camera_001)
ob_sphere = bpy.data.objects.new('Sphere', me_sphere)
ob_lamp_001 = bpy.data.objects.new('Lamp.001', light_lamp)

# ---- transforms, parenting, visibility, modifiers, constraints
ob_cube.location = (-2.436, -0.03838, 3.497)
ob_cube.rotation_euler = (-9.313e-10, 9.313e-10, -4.712)
ob_cube.lock_rotations_4d = False
ob_cube.empty_display_type = 'ARROWS'
ob_cube.lineart.crease_threshold = 0.0
_vg = ob_cube.vertex_groups.new(name='Group')
ob_plane_002.location = (-0.05304, 0.1005, 2.021)
ob_plane_002.rotation_euler = (-9.313e-10, -9.313e-10, -12.57)
ob_plane_002.scale = (0.8699, 1.082, 1.0)
ob_plane_002.lock_rotations_4d = False
ob_plane_002.empty_display_type = 'ARROWS'
ob_plane_002.color = (0.0, 0.0, 0.0, 1.0)
ob_plane_002.lineart.crease_threshold = 0.0
ob_plane_005.location = (0.4326, 0.2604, 1.49)
ob_plane_005.rotation_euler = (9.313e-10, -9.313e-10, -7.854)
ob_plane_005.lock_rotations_4d = False
ob_plane_005.empty_display_type = 'ARROWS'
ob_plane_005.color = (0.0, 0.0, 0.0, 1.0)
ob_plane_005.lineart.crease_threshold = 0.0
ob_plane_015.location = (0.2426, 0.09045, 2.126)
ob_plane_015.rotation_euler = (9.313e-10, -9.313e-10, -14.14)
ob_plane_015.scale = (1.55, 1.0, 1.0)
ob_plane_015.lock_rotations_4d = False
ob_plane_015.empty_display_type = 'ARROWS'
ob_plane_015.color = (0.0, 0.0, 0.0, 1.0)
ob_plane_015.lineart.crease_threshold = 0.0
ob_camera.location = (10.0, -10.0, 11.6)
ob_camera.rotation_euler = (1.047, 0.0, 0.7854)
ob_camera.lock_rotations_4d = False
ob_camera.empty_display_type = 'ARROWS'
ob_camera.color = (0.0, 0.0, 0.0, 1.0)
ob_camera.lineart.crease_threshold = 0.0
ob_sphere.location = (-0.02993, 0.1261, 0.07312)
ob_sphere.rotation_euler = (1.571, -0.0, 1.571)
ob_sphere.lock_rotations_4d = False
ob_sphere.empty_display_type = 'ARROWS'
ob_sphere.color = (0.0, 0.0, 0.0, 1.0)
ob_sphere.show_instancer_for_render = False
ob_sphere.instance_type = 'VERTS'
ob_sphere.use_instance_vertices_rotation = True
ob_sphere.lineart.crease_threshold = 0.0
ob_lamp_001.parent = ob_sphere
ob_lamp_001.matrix_parent_inverse = Matrix(((-4.371e-08, 1.0, -2.118e-22, -0.1261), (4.371e-08, 1.911e-15, 1.0, -0.07312), (1.0, 4.371e-08, -4.371e-08, 0.02993), (0.0, 0.0, 0.0, 1.0)))
ob_lamp_001.location = (-0.02993, 0.1261, 0.07312)
ob_lamp_001.rotation_euler = (1.571, -0.0, 1.571)
ob_lamp_001.lock_rotations_4d = False
ob_lamp_001.empty_display_type = 'ARROWS'
ob_lamp_001.color = (0.0, 0.0, 0.0, 1.0)
ob_lamp_001.lineart.crease_threshold = 0.0

# ---- collection membership
col_collection_1.objects.link(ob_cube)
col_collection_1.objects.link(ob_plane_002)
col_collection_1.objects.link(ob_plane_005)
col_collection_1.objects.link(ob_plane_015)
col_collection_2.objects.link(ob_camera)
col_collection_3.objects.link(ob_sphere)
col_collection_3.objects.link(ob_lamp_001)

# ---- scene / render settings (as saved in the file)
scene.camera = ob_camera
scene.frame_start = 1; scene.frame_end = 250; scene.frame_set(11)
scene.render.engine = 'BLENDER_EEVEE_NEXT'
scene.render.image_settings.color_mode = 'RGB'
scene.render.image_settings.compression = 90
scene.render.resolution_x = 128
scene.render.resolution_y = 128
scene.render.pixel_aspect_x = 100.0
scene.render.pixel_aspect_y = 100.0
scene.render.fps = 25
scene.render.dither_intensity = 0.0
scene.render.use_compositing = False
scene.render.use_sequencer = False
scene.render.bake_margin = 2
scene.render.bake_bias = 0.0
scene.render.use_stamp_time = False
scene.render.use_stamp_date = False
scene.render.use_stamp_frame = False
scene.render.use_stamp_camera = False
scene.render.use_stamp_scene = False
scene.render.use_stamp_filename = False
scene.render.use_stamp_render_time = False
scene.render.stamp_font_size = 0
scene.cycles.use_denoising = False
scene.cycles.samples = 10
scene.cycles.sampling_pattern = 'TABULATED_SOBOL'
scene.cycles.light_sampling_threshold = 0.0
scene.cycles.use_adaptive_sampling = False
scene.cycles.use_light_tree = False
scene.cycles.blur_glossy = 0.0
scene.cycles.volume_bounces = 1
scene.cycles.pixel_filter_type = 'GAUSSIAN'
scene.cycles.sample_clamp_indirect = 0.0
scene.view_settings.view_transform = 'Raw'
bpy.context.view_layer.update()
